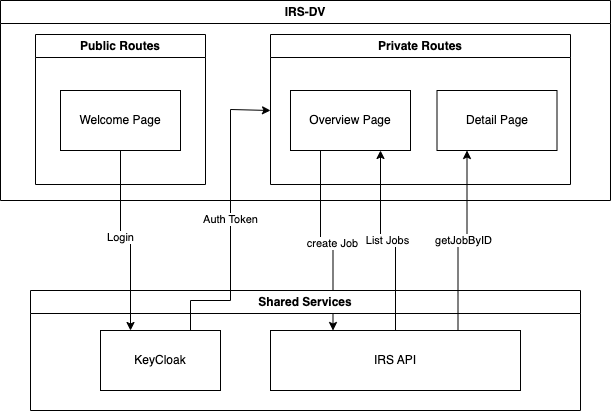

The diagram above was exported from draw.io. Its source (the exported page's mxGraphModel, read from the mxfile embedded in the PNG):
<mxGraphModel dx="1226" dy="1129" grid="1" gridSize="10" guides="1" tooltips="1" connect="1" arrows="1" fold="1" page="1" pageScale="1" pageWidth="827" pageHeight="1169" math="0" shadow="0">
  <root>
    <mxCell id="0" />
    <mxCell id="1" parent="0" />
    <mxCell id="JW6RV8QXKdocLbDWufHP-2" value="Welcome Page" style="rounded=0;whiteSpace=wrap;html=1;" vertex="1" parent="1">
      <mxGeometry x="190" y="230" width="120" height="60" as="geometry" />
    </mxCell>
    <mxCell id="JW6RV8QXKdocLbDWufHP-15" style="edgeStyle=orthogonalEdgeStyle;rounded=0;orthogonalLoop=1;jettySize=auto;html=1;exitX=0.25;exitY=1;exitDx=0;exitDy=0;entryX=0.25;entryY=0;entryDx=0;entryDy=0;" edge="1" parent="1" source="JW6RV8QXKdocLbDWufHP-3" target="JW6RV8QXKdocLbDWufHP-10">
      <mxGeometry relative="1" as="geometry" />
    </mxCell>
    <mxCell id="JW6RV8QXKdocLbDWufHP-16" value="create Job" style="edgeLabel;html=1;align=center;verticalAlign=middle;resizable=0;points=[];" vertex="1" connectable="0" parent="JW6RV8QXKdocLbDWufHP-15">
      <mxGeometry x="0.045" y="-2" relative="1" as="geometry">
        <mxPoint as="offset" />
      </mxGeometry>
    </mxCell>
    <mxCell id="JW6RV8QXKdocLbDWufHP-3" value="Overview Page" style="rounded=0;whiteSpace=wrap;html=1;" vertex="1" parent="1">
      <mxGeometry x="420" y="230" width="120" height="60" as="geometry" />
    </mxCell>
    <mxCell id="JW6RV8QXKdocLbDWufHP-4" value="Detail Page" style="rounded=0;whiteSpace=wrap;html=1;" vertex="1" parent="1">
      <mxGeometry x="566.5" y="230" width="120" height="60" as="geometry" />
    </mxCell>
    <mxCell id="JW6RV8QXKdocLbDWufHP-9" value="Shared Services" style="swimlane;whiteSpace=wrap;html=1;" vertex="1" parent="1">
      <mxGeometry x="160" y="430" width="550" height="120" as="geometry">
        <mxRectangle x="-10" y="410" width="130" height="30" as="alternateBounds" />
      </mxGeometry>
    </mxCell>
    <mxCell id="JW6RV8QXKdocLbDWufHP-8" value="KeyCloak" style="rounded=0;whiteSpace=wrap;html=1;" vertex="1" parent="JW6RV8QXKdocLbDWufHP-9">
      <mxGeometry x="70" y="40" width="120" height="60" as="geometry" />
    </mxCell>
    <mxCell id="JW6RV8QXKdocLbDWufHP-10" value="IRS API" style="rounded=0;whiteSpace=wrap;html=1;" vertex="1" parent="JW6RV8QXKdocLbDWufHP-9">
      <mxGeometry x="240" y="40" width="250" height="60" as="geometry" />
    </mxCell>
    <mxCell id="JW6RV8QXKdocLbDWufHP-14" value="Auth Token" style="edgeStyle=orthogonalEdgeStyle;rounded=0;orthogonalLoop=1;jettySize=auto;html=1;exitX=0.75;exitY=0;exitDx=0;exitDy=0;" edge="1" parent="1" source="JW6RV8QXKdocLbDWufHP-8">
      <mxGeometry relative="1" as="geometry">
        <mxPoint x="400" y="250" as="targetPoint" />
        <Array as="points">
          <mxPoint x="320" y="440" />
          <mxPoint x="360" y="440" />
          <mxPoint x="360" y="249" />
        </Array>
      </mxGeometry>
    </mxCell>
    <mxCell id="JW6RV8QXKdocLbDWufHP-17" value="List Jobs" style="edgeStyle=orthogonalEdgeStyle;rounded=0;orthogonalLoop=1;jettySize=auto;html=1;exitX=0.5;exitY=0;exitDx=0;exitDy=0;entryX=0.75;entryY=1;entryDx=0;entryDy=0;" edge="1" parent="1" source="JW6RV8QXKdocLbDWufHP-10" target="JW6RV8QXKdocLbDWufHP-3">
      <mxGeometry relative="1" as="geometry" />
    </mxCell>
    <mxCell id="JW6RV8QXKdocLbDWufHP-18" value="getJobByID" style="edgeStyle=orthogonalEdgeStyle;rounded=0;orthogonalLoop=1;jettySize=auto;html=1;exitX=0.75;exitY=0;exitDx=0;exitDy=0;entryX=0.25;entryY=1;entryDx=0;entryDy=0;" edge="1" parent="1" source="JW6RV8QXKdocLbDWufHP-10" target="JW6RV8QXKdocLbDWufHP-4">
      <mxGeometry relative="1" as="geometry" />
    </mxCell>
    <mxCell id="JW6RV8QXKdocLbDWufHP-11" style="edgeStyle=orthogonalEdgeStyle;rounded=0;orthogonalLoop=1;jettySize=auto;html=1;exitX=0.5;exitY=1;exitDx=0;exitDy=0;entryX=0.25;entryY=0;entryDx=0;entryDy=0;" edge="1" parent="1" source="JW6RV8QXKdocLbDWufHP-2" target="JW6RV8QXKdocLbDWufHP-8">
      <mxGeometry relative="1" as="geometry" />
    </mxCell>
    <mxCell id="JW6RV8QXKdocLbDWufHP-12" value="Login" style="edgeLabel;html=1;align=center;verticalAlign=middle;resizable=0;points=[];" vertex="1" connectable="0" parent="JW6RV8QXKdocLbDWufHP-11">
      <mxGeometry x="-0.0947" y="-1" relative="1" as="geometry">
        <mxPoint as="offset" />
      </mxGeometry>
    </mxCell>
    <mxCell id="JW6RV8QXKdocLbDWufHP-23" value="Private Routes" style="swimlane;whiteSpace=wrap;html=1;" vertex="1" parent="1">
      <mxGeometry x="400" y="174" width="300" height="150" as="geometry" />
    </mxCell>
    <mxCell id="JW6RV8QXKdocLbDWufHP-24" value="Public Routes" style="swimlane;whiteSpace=wrap;html=1;" vertex="1" parent="1">
      <mxGeometry x="165" y="174" width="170" height="150" as="geometry" />
    </mxCell>
    <mxCell id="JW6RV8QXKdocLbDWufHP-26" value="IRS-DV" style="swimlane;whiteSpace=wrap;html=1;" vertex="1" parent="1">
      <mxGeometry x="130" y="140" width="610" height="200" as="geometry" />
    </mxCell>
  </root>
</mxGraphModel>